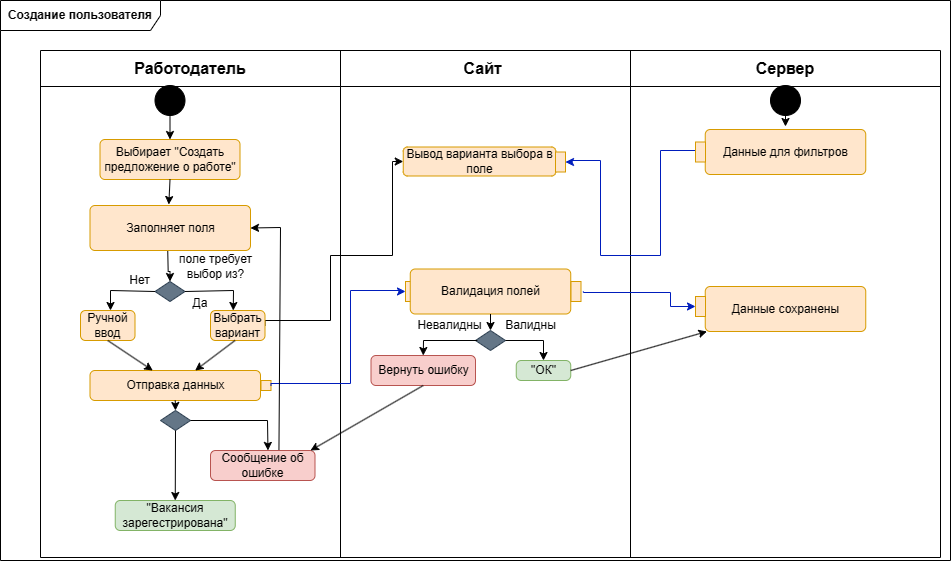

The diagram above was exported from draw.io. Its source (the exported page's mxGraphModel, read from the mxfile embedded in the PNG):
<mxGraphModel dx="1155" dy="661" grid="1" gridSize="10" guides="1" tooltips="1" connect="1" arrows="0" fold="1" page="1" pageScale="1" pageWidth="1169" pageHeight="827" math="0" shadow="0">
  <root>
    <mxCell id="0" />
    <mxCell id="1" parent="0" />
    <mxCell id="d_0-ybomqegLIX4zGUmX-1" value="&lt;b&gt;Создание пользователя&lt;br&gt;&lt;/b&gt;" style="shape=umlFrame;whiteSpace=wrap;html=1;pointerEvents=0;recursiveResize=0;container=1;collapsible=0;width=160;movable=1;resizable=1;rotatable=1;deletable=1;editable=1;locked=0;connectable=1;" parent="1" vertex="1">
      <mxGeometry x="80" y="210" width="950" height="560" as="geometry" />
    </mxCell>
    <mxCell id="d_0-ybomqegLIX4zGUmX-2" value="" style="shape=table;startSize=0;container=1;collapsible=0;childLayout=tableLayout;fontSize=16;" parent="d_0-ybomqegLIX4zGUmX-1" vertex="1">
      <mxGeometry x="40" y="50" width="900" height="507" as="geometry" />
    </mxCell>
    <mxCell id="d_0-ybomqegLIX4zGUmX-3" value="" style="shape=tableRow;horizontal=0;startSize=0;swimlaneHead=0;swimlaneBody=0;strokeColor=inherit;top=0;left=0;bottom=0;right=0;collapsible=0;dropTarget=0;fillColor=none;points=[[0,0.5],[1,0.5]];portConstraint=eastwest;fontSize=16;" parent="d_0-ybomqegLIX4zGUmX-2" vertex="1">
      <mxGeometry width="900" height="36" as="geometry" />
    </mxCell>
    <mxCell id="d_0-ybomqegLIX4zGUmX-4" value="&lt;b&gt;Работодатель&lt;/b&gt;" style="shape=partialRectangle;html=1;whiteSpace=wrap;connectable=0;strokeColor=inherit;overflow=hidden;fillColor=none;top=0;left=0;bottom=0;right=0;pointerEvents=1;fontSize=16;" parent="d_0-ybomqegLIX4zGUmX-3" vertex="1">
      <mxGeometry width="300" height="36" as="geometry">
        <mxRectangle width="300" height="36" as="alternateBounds" />
      </mxGeometry>
    </mxCell>
    <mxCell id="d_0-ybomqegLIX4zGUmX-5" value="&lt;b&gt;Сайт&amp;nbsp;&lt;/b&gt;" style="shape=partialRectangle;html=1;whiteSpace=wrap;connectable=0;strokeColor=inherit;overflow=hidden;fillColor=none;top=0;left=0;bottom=0;right=0;pointerEvents=1;fontSize=16;" parent="d_0-ybomqegLIX4zGUmX-3" vertex="1">
      <mxGeometry x="300" width="290" height="36" as="geometry">
        <mxRectangle width="290" height="36" as="alternateBounds" />
      </mxGeometry>
    </mxCell>
    <mxCell id="d_0-ybomqegLIX4zGUmX-6" value="&lt;b&gt;Сервер&lt;br&gt;&lt;/b&gt;" style="shape=partialRectangle;html=1;whiteSpace=wrap;connectable=0;strokeColor=inherit;overflow=hidden;fillColor=none;top=0;left=0;bottom=0;right=0;pointerEvents=1;fontSize=16;" parent="d_0-ybomqegLIX4zGUmX-3" vertex="1">
      <mxGeometry x="590" width="310" height="36" as="geometry">
        <mxRectangle width="310" height="36" as="alternateBounds" />
      </mxGeometry>
    </mxCell>
    <mxCell id="d_0-ybomqegLIX4zGUmX-7" value="" style="shape=tableRow;horizontal=0;startSize=0;swimlaneHead=0;swimlaneBody=0;strokeColor=inherit;top=0;left=0;bottom=0;right=0;collapsible=0;dropTarget=0;fillColor=none;points=[[0,0.5],[1,0.5]];portConstraint=eastwest;fontSize=16;" parent="d_0-ybomqegLIX4zGUmX-2" vertex="1">
      <mxGeometry y="36" width="900" height="471" as="geometry" />
    </mxCell>
    <mxCell id="d_0-ybomqegLIX4zGUmX-8" value="" style="shape=partialRectangle;html=1;whiteSpace=wrap;connectable=0;strokeColor=inherit;overflow=hidden;fillColor=none;top=0;left=0;bottom=0;right=0;pointerEvents=1;fontSize=16;" parent="d_0-ybomqegLIX4zGUmX-7" vertex="1">
      <mxGeometry width="300" height="471" as="geometry">
        <mxRectangle width="300" height="471" as="alternateBounds" />
      </mxGeometry>
    </mxCell>
    <mxCell id="d_0-ybomqegLIX4zGUmX-9" value="" style="shape=partialRectangle;html=1;whiteSpace=wrap;connectable=0;strokeColor=inherit;overflow=hidden;fillColor=none;top=0;left=0;bottom=0;right=0;pointerEvents=1;fontSize=16;" parent="d_0-ybomqegLIX4zGUmX-7" vertex="1">
      <mxGeometry x="300" width="290" height="471" as="geometry">
        <mxRectangle width="290" height="471" as="alternateBounds" />
      </mxGeometry>
    </mxCell>
    <mxCell id="d_0-ybomqegLIX4zGUmX-10" value="" style="shape=partialRectangle;html=1;whiteSpace=wrap;connectable=0;strokeColor=inherit;overflow=hidden;fillColor=none;top=0;left=0;bottom=0;right=0;pointerEvents=1;fontSize=16;" parent="d_0-ybomqegLIX4zGUmX-7" vertex="1">
      <mxGeometry x="590" width="310" height="471" as="geometry">
        <mxRectangle width="310" height="471" as="alternateBounds" />
      </mxGeometry>
    </mxCell>
    <mxCell id="d_0-ybomqegLIX4zGUmX-12" value="" style="ellipse;fillColor=strokeColor;html=1;" parent="d_0-ybomqegLIX4zGUmX-1" vertex="1">
      <mxGeometry x="154.5" y="85" width="30" height="30" as="geometry" />
    </mxCell>
    <mxCell id="d_0-ybomqegLIX4zGUmX-18" value="Вывод варианта выбора в поле" style="rounded=1;whiteSpace=wrap;html=1;fillColor=#ffe6cc;strokeColor=#d79b00;" parent="d_0-ybomqegLIX4zGUmX-1" vertex="1">
      <mxGeometry x="402.75" y="146.5" width="152.5" height="29" as="geometry" />
    </mxCell>
    <mxCell id="5_E8nyB5CHULtm5SXHMz-15" style="edgeStyle=orthogonalEdgeStyle;rounded=0;orthogonalLoop=1;jettySize=auto;html=1;fillColor=#0050ef;strokeColor=#001DBC;exitX=0.25;exitY=0;exitDx=0;exitDy=0;entryX=0.5;entryY=1;entryDx=0;entryDy=0;" parent="d_0-ybomqegLIX4zGUmX-1" source="_UEhfjDRlu_lLRccaWcO-8" target="d_0-ybomqegLIX4zGUmX-66" edge="1">
      <mxGeometry relative="1" as="geometry">
        <Array as="points">
          <mxPoint x="695" y="150" />
          <mxPoint x="660" y="150" />
          <mxPoint x="660" y="255" />
          <mxPoint x="600" y="255" />
          <mxPoint x="600" y="160" />
          <mxPoint x="570" y="160" />
          <mxPoint x="570" y="161" />
        </Array>
        <mxPoint x="570" y="170" as="targetPoint" />
      </mxGeometry>
    </mxCell>
    <mxCell id="d_0-ybomqegLIX4zGUmX-66" value="" style="rounded=0;whiteSpace=wrap;html=1;fillColor=#ffe6cc;strokeColor=#d79b00;rotation=-90;" parent="d_0-ybomqegLIX4zGUmX-1" vertex="1">
      <mxGeometry x="550" y="156.5" width="20" height="10" as="geometry" />
    </mxCell>
    <mxCell id="d_0-ybomqegLIX4zGUmX-70" value="Выбирает &quot;Создать предложение о работе&quot;" style="html=1;align=center;verticalAlign=middle;rounded=1;absoluteArcSize=1;arcSize=10;dashed=0;whiteSpace=wrap;fillColor=#ffe6cc;strokeColor=#d79b00;" parent="d_0-ybomqegLIX4zGUmX-1" vertex="1">
      <mxGeometry x="99.5" y="139" width="140" height="40" as="geometry" />
    </mxCell>
    <mxCell id="ib98aIDuYdYDlpaKpi3l-11" value="" style="endArrow=classic;html=1;rounded=0;exitX=0.5;exitY=1;exitDx=0;exitDy=0;" parent="d_0-ybomqegLIX4zGUmX-1" source="d_0-ybomqegLIX4zGUmX-70" edge="1">
      <mxGeometry width="50" height="50" relative="1" as="geometry">
        <mxPoint x="130" y="310" as="sourcePoint" />
        <mxPoint x="168.328125" y="204.0000000000001" as="targetPoint" />
      </mxGeometry>
    </mxCell>
    <mxCell id="ib98aIDuYdYDlpaKpi3l-12" value="" style="endArrow=classic;html=1;rounded=0;exitX=0.5;exitY=1;exitDx=0;exitDy=0;entryX=0.5;entryY=0;entryDx=0;entryDy=0;" parent="d_0-ybomqegLIX4zGUmX-1" source="d_0-ybomqegLIX4zGUmX-12" target="d_0-ybomqegLIX4zGUmX-70" edge="1">
      <mxGeometry width="50" height="50" relative="1" as="geometry">
        <mxPoint x="130" y="310" as="sourcePoint" />
        <mxPoint x="180" y="260" as="targetPoint" />
      </mxGeometry>
    </mxCell>
    <mxCell id="ib98aIDuYdYDlpaKpi3l-24" value="" style="ellipse;fillColor=strokeColor;html=1;" parent="d_0-ybomqegLIX4zGUmX-1" vertex="1">
      <mxGeometry x="770" y="85" width="30" height="30" as="geometry" />
    </mxCell>
    <mxCell id="ib98aIDuYdYDlpaKpi3l-31" value="" style="endArrow=classic;html=1;rounded=0;exitX=0.5;exitY=1;exitDx=0;exitDy=0;entryX=0;entryY=0;entryDx=80;entryDy=0;entryPerimeter=0;" parent="d_0-ybomqegLIX4zGUmX-1" source="ib98aIDuYdYDlpaKpi3l-24" edge="1">
      <mxGeometry width="50" height="50" relative="1" as="geometry">
        <mxPoint x="700" y="210" as="sourcePoint" />
        <mxPoint x="785" y="125.99999999999989" as="targetPoint" />
      </mxGeometry>
    </mxCell>
    <mxCell id="5_E8nyB5CHULtm5SXHMz-7" style="edgeStyle=orthogonalEdgeStyle;rounded=0;orthogonalLoop=1;jettySize=auto;html=1;entryX=0;entryY=0.5;entryDx=0;entryDy=0;exitX=1;exitY=0.5;exitDx=0;exitDy=0;" parent="d_0-ybomqegLIX4zGUmX-1" source="_UEhfjDRlu_lLRccaWcO-4" target="d_0-ybomqegLIX4zGUmX-18" edge="1">
      <mxGeometry relative="1" as="geometry">
        <Array as="points">
          <mxPoint x="330" y="320" />
          <mxPoint x="330" y="255" />
          <mxPoint x="392" y="255" />
        </Array>
      </mxGeometry>
    </mxCell>
    <mxCell id="gspGhma37PdH6pmn_ich-29" value="" style="edgeStyle=orthogonalEdgeStyle;rounded=0;orthogonalLoop=1;jettySize=auto;html=1;" parent="d_0-ybomqegLIX4zGUmX-1" target="d_0-ybomqegLIX4zGUmX-38" edge="1">
      <mxGeometry relative="1" as="geometry">
        <mxPoint x="167.24137931034488" y="250.0000000000001" as="sourcePoint" />
        <mxPoint x="249.4" y="520.0033333333333" as="targetPoint" />
        <Array as="points" />
      </mxGeometry>
    </mxCell>
    <mxCell id="d_0-ybomqegLIX4zGUmX-38" value="" style="rhombus;whiteSpace=wrap;html=1;fillColor=#647687;fontColor=#ffffff;strokeColor=#314354;" parent="d_0-ybomqegLIX4zGUmX-1" vertex="1">
      <mxGeometry x="154.5" y="281" width="30" height="20" as="geometry" />
    </mxCell>
    <mxCell id="gspGhma37PdH6pmn_ich-37" value="" style="endArrow=classic;html=1;rounded=0;exitX=1;exitY=0.5;exitDx=0;exitDy=0;entryX=0.5;entryY=0;entryDx=0;entryDy=0;" parent="d_0-ybomqegLIX4zGUmX-1" source="d_0-ybomqegLIX4zGUmX-38" edge="1">
      <mxGeometry width="50" height="50" relative="1" as="geometry">
        <mxPoint x="420" y="350" as="sourcePoint" />
        <mxPoint x="232.75" y="310" as="targetPoint" />
        <Array as="points">
          <mxPoint x="233" y="290" />
        </Array>
      </mxGeometry>
    </mxCell>
    <mxCell id="_UEhfjDRlu_lLRccaWcO-2" value="поле требует выбор из?" style="text;html=1;strokeColor=none;fillColor=none;align=center;verticalAlign=middle;whiteSpace=wrap;rounded=0;" vertex="1" parent="d_0-ybomqegLIX4zGUmX-1">
      <mxGeometry x="160" y="251" width="110.5" height="30" as="geometry" />
    </mxCell>
    <mxCell id="_UEhfjDRlu_lLRccaWcO-4" value="Выбрать вариант" style="html=1;align=center;verticalAlign=middle;rounded=1;absoluteArcSize=1;arcSize=10;dashed=0;whiteSpace=wrap;fillColor=#ffe6cc;strokeColor=#d79b00;" vertex="1" parent="d_0-ybomqegLIX4zGUmX-1">
      <mxGeometry x="210" y="310" width="54.5" height="30" as="geometry" />
    </mxCell>
    <mxCell id="_UEhfjDRlu_lLRccaWcO-5" value="Заполняет поля" style="html=1;align=center;verticalAlign=middle;rounded=1;absoluteArcSize=1;arcSize=10;dashed=0;whiteSpace=wrap;fillColor=#ffe6cc;strokeColor=#d79b00;" vertex="1" parent="d_0-ybomqegLIX4zGUmX-1">
      <mxGeometry x="89.5" y="205" width="160.5" height="45" as="geometry" />
    </mxCell>
    <mxCell id="_UEhfjDRlu_lLRccaWcO-7" value="Данные для фильтров" style="html=1;align=center;verticalAlign=middle;rounded=1;absoluteArcSize=1;arcSize=10;dashed=0;whiteSpace=wrap;fillColor=#ffe6cc;strokeColor=#d79b00;" vertex="1" parent="d_0-ybomqegLIX4zGUmX-1">
      <mxGeometry x="704.75" y="129" width="160.5" height="45" as="geometry" />
    </mxCell>
    <mxCell id="_UEhfjDRlu_lLRccaWcO-8" value="" style="rounded=0;whiteSpace=wrap;html=1;fillColor=#ffe6cc;strokeColor=#d79b00;rotation=-90;" vertex="1" parent="d_0-ybomqegLIX4zGUmX-1">
      <mxGeometry x="690" y="146.5" width="20" height="10" as="geometry" />
    </mxCell>
    <mxCell id="_UEhfjDRlu_lLRccaWcO-12" value="Да" style="text;html=1;strokeColor=none;fillColor=none;align=center;verticalAlign=middle;whiteSpace=wrap;rounded=0;" vertex="1" parent="d_0-ybomqegLIX4zGUmX-1">
      <mxGeometry x="190" y="296" width="20" height="14" as="geometry" />
    </mxCell>
    <mxCell id="_UEhfjDRlu_lLRccaWcO-13" value="Ручной ввод" style="html=1;align=center;verticalAlign=middle;rounded=1;absoluteArcSize=1;arcSize=10;dashed=0;whiteSpace=wrap;fillColor=#ffe6cc;strokeColor=#d79b00;" vertex="1" parent="d_0-ybomqegLIX4zGUmX-1">
      <mxGeometry x="80" y="310" width="54.5" height="30" as="geometry" />
    </mxCell>
    <mxCell id="_UEhfjDRlu_lLRccaWcO-14" value="" style="endArrow=classic;html=1;rounded=0;exitX=0;exitY=0.5;exitDx=0;exitDy=0;" edge="1" parent="d_0-ybomqegLIX4zGUmX-1" source="d_0-ybomqegLIX4zGUmX-38">
      <mxGeometry width="50" height="50" relative="1" as="geometry">
        <mxPoint x="76.5" y="291" as="sourcePoint" />
        <mxPoint x="110" y="310" as="targetPoint" />
        <Array as="points">
          <mxPoint x="110" y="290" />
        </Array>
      </mxGeometry>
    </mxCell>
    <mxCell id="_UEhfjDRlu_lLRccaWcO-16" value="Нет" style="text;html=1;strokeColor=none;fillColor=none;align=center;verticalAlign=middle;whiteSpace=wrap;rounded=0;" vertex="1" parent="d_0-ybomqegLIX4zGUmX-1">
      <mxGeometry x="124" y="275" width="30.5" height="10" as="geometry" />
    </mxCell>
    <mxCell id="_UEhfjDRlu_lLRccaWcO-17" value="Отправка данных" style="html=1;align=center;verticalAlign=middle;rounded=1;absoluteArcSize=1;arcSize=10;dashed=0;whiteSpace=wrap;fillColor=#ffe6cc;strokeColor=#d79b00;" vertex="1" parent="d_0-ybomqegLIX4zGUmX-1">
      <mxGeometry x="89.5" y="370" width="170.5" height="30" as="geometry" />
    </mxCell>
    <mxCell id="_UEhfjDRlu_lLRccaWcO-18" value="" style="endArrow=classic;html=1;rounded=0;exitX=0.5;exitY=1;exitDx=0;exitDy=0;" edge="1" parent="d_0-ybomqegLIX4zGUmX-1" source="_UEhfjDRlu_lLRccaWcO-13" target="_UEhfjDRlu_lLRccaWcO-17">
      <mxGeometry width="50" height="50" relative="1" as="geometry">
        <mxPoint x="165" y="301" as="sourcePoint" />
        <mxPoint x="120" y="320" as="targetPoint" />
        <Array as="points" />
      </mxGeometry>
    </mxCell>
    <mxCell id="_UEhfjDRlu_lLRccaWcO-19" value="" style="endArrow=classic;html=1;rounded=0;exitX=0.5;exitY=1;exitDx=0;exitDy=0;" edge="1" parent="d_0-ybomqegLIX4zGUmX-1" target="_UEhfjDRlu_lLRccaWcO-17">
      <mxGeometry width="50" height="50" relative="1" as="geometry">
        <mxPoint x="234.5" y="340" as="sourcePoint" />
        <mxPoint x="270.5" y="370" as="targetPoint" />
        <Array as="points" />
      </mxGeometry>
    </mxCell>
    <mxCell id="_UEhfjDRlu_lLRccaWcO-20" value="" style="rounded=0;whiteSpace=wrap;html=1;fillColor=#ffe6cc;strokeColor=#d79b00;rotation=90;" vertex="1" parent="d_0-ybomqegLIX4zGUmX-1">
      <mxGeometry x="260.5" y="380" width="10" height="10" as="geometry" />
    </mxCell>
    <mxCell id="_UEhfjDRlu_lLRccaWcO-21" style="edgeStyle=orthogonalEdgeStyle;rounded=0;orthogonalLoop=1;jettySize=auto;html=1;fillColor=#0050ef;strokeColor=#001DBC;exitX=0.5;exitY=0;exitDx=0;exitDy=0;entryX=0.5;entryY=0;entryDx=0;entryDy=0;" edge="1" parent="d_0-ybomqegLIX4zGUmX-1" source="_UEhfjDRlu_lLRccaWcO-20" target="_UEhfjDRlu_lLRccaWcO-23">
      <mxGeometry relative="1" as="geometry">
        <Array as="points">
          <mxPoint x="270" y="383" />
          <mxPoint x="350" y="383" />
          <mxPoint x="350" y="290" />
          <mxPoint x="400" y="290" />
          <mxPoint x="400" y="291" />
        </Array>
        <mxPoint x="310" y="390" as="targetPoint" />
        <mxPoint x="450" y="292.03" as="sourcePoint" />
      </mxGeometry>
    </mxCell>
    <mxCell id="_UEhfjDRlu_lLRccaWcO-23" value="" style="rounded=0;whiteSpace=wrap;html=1;fillColor=#ffe6cc;strokeColor=#d79b00;rotation=-90;" vertex="1" parent="d_0-ybomqegLIX4zGUmX-1">
      <mxGeometry x="400" y="286" width="20" height="10" as="geometry" />
    </mxCell>
    <mxCell id="_UEhfjDRlu_lLRccaWcO-26" value="Валидация полей" style="html=1;align=center;verticalAlign=middle;rounded=1;absoluteArcSize=1;arcSize=10;dashed=0;whiteSpace=wrap;fillColor=#ffe6cc;strokeColor=#d79b00;" vertex="1" parent="d_0-ybomqegLIX4zGUmX-1">
      <mxGeometry x="409.75" y="268.5" width="160.5" height="45" as="geometry" />
    </mxCell>
    <mxCell id="_UEhfjDRlu_lLRccaWcO-30" value="" style="rhombus;whiteSpace=wrap;html=1;fillColor=#647687;fontColor=#ffffff;strokeColor=#314354;" vertex="1" parent="d_0-ybomqegLIX4zGUmX-1">
      <mxGeometry x="160" y="410" width="30" height="20" as="geometry" />
    </mxCell>
    <mxCell id="_UEhfjDRlu_lLRccaWcO-35" value="" style="endArrow=classic;html=1;rounded=0;exitX=0.5;exitY=1;exitDx=0;exitDy=0;entryX=0.5;entryY=0;entryDx=0;entryDy=0;" edge="1" parent="d_0-ybomqegLIX4zGUmX-1" source="_UEhfjDRlu_lLRccaWcO-17" target="_UEhfjDRlu_lLRccaWcO-30">
      <mxGeometry width="50" height="50" relative="1" as="geometry">
        <mxPoint x="330" y="400" as="sourcePoint" />
        <mxPoint x="380" y="350" as="targetPoint" />
      </mxGeometry>
    </mxCell>
    <mxCell id="_UEhfjDRlu_lLRccaWcO-38" value="Сообщение об ошибке" style="html=1;align=center;verticalAlign=middle;rounded=1;absoluteArcSize=1;arcSize=10;dashed=0;whiteSpace=wrap;fillColor=#f8cecc;strokeColor=#b85450;" vertex="1" parent="d_0-ybomqegLIX4zGUmX-1">
      <mxGeometry x="210" y="450" width="104.5" height="30" as="geometry" />
    </mxCell>
    <mxCell id="_UEhfjDRlu_lLRccaWcO-39" value="" style="endArrow=classic;html=1;rounded=0;exitX=1;exitY=0.5;exitDx=0;exitDy=0;entryX=0.55;entryY=-0.003;entryDx=0;entryDy=0;entryPerimeter=0;" edge="1" parent="d_0-ybomqegLIX4zGUmX-1" source="_UEhfjDRlu_lLRccaWcO-30" target="_UEhfjDRlu_lLRccaWcO-38">
      <mxGeometry width="50" height="50" relative="1" as="geometry">
        <mxPoint x="244.5" y="350" as="sourcePoint" />
        <mxPoint x="205" y="380" as="targetPoint" />
        <Array as="points">
          <mxPoint x="267" y="420" />
        </Array>
      </mxGeometry>
    </mxCell>
    <mxCell id="_UEhfjDRlu_lLRccaWcO-40" value="" style="rhombus;whiteSpace=wrap;html=1;fillColor=#647687;fontColor=#ffffff;strokeColor=#314354;" vertex="1" parent="d_0-ybomqegLIX4zGUmX-1">
      <mxGeometry x="475" y="330" width="30" height="20" as="geometry" />
    </mxCell>
    <mxCell id="_UEhfjDRlu_lLRccaWcO-41" value="" style="endArrow=classic;html=1;rounded=0;exitX=0.5;exitY=1;exitDx=0;exitDy=0;" edge="1" parent="d_0-ybomqegLIX4zGUmX-1" source="_UEhfjDRlu_lLRccaWcO-26" target="_UEhfjDRlu_lLRccaWcO-40">
      <mxGeometry width="50" height="50" relative="1" as="geometry">
        <mxPoint x="490" y="320" as="sourcePoint" />
        <mxPoint x="472.3641040462427" y="381.1560693641618" as="targetPoint" />
        <Array as="points" />
      </mxGeometry>
    </mxCell>
    <mxCell id="_UEhfjDRlu_lLRccaWcO-48" value="" style="endArrow=classic;html=1;rounded=0;exitX=1;exitY=0.5;exitDx=0;exitDy=0;entryX=0.5;entryY=0;entryDx=0;entryDy=0;" edge="1" parent="d_0-ybomqegLIX4zGUmX-1" source="_UEhfjDRlu_lLRccaWcO-40" target="_UEhfjDRlu_lLRccaWcO-52">
      <mxGeometry width="50" height="50" relative="1" as="geometry">
        <mxPoint x="530" y="341" as="sourcePoint" />
        <mxPoint x="577.75" y="360" as="targetPoint" />
        <Array as="points">
          <mxPoint x="543" y="340" />
        </Array>
      </mxGeometry>
    </mxCell>
    <mxCell id="_UEhfjDRlu_lLRccaWcO-50" value="Валидны" style="text;html=1;strokeColor=none;fillColor=none;align=center;verticalAlign=middle;whiteSpace=wrap;rounded=0;" vertex="1" parent="d_0-ybomqegLIX4zGUmX-1">
      <mxGeometry x="475" y="310" width="110.5" height="30" as="geometry" />
    </mxCell>
    <mxCell id="_UEhfjDRlu_lLRccaWcO-51" value="Невалидны" style="text;html=1;strokeColor=none;fillColor=none;align=center;verticalAlign=middle;whiteSpace=wrap;rounded=0;" vertex="1" parent="d_0-ybomqegLIX4zGUmX-1">
      <mxGeometry x="394" y="310" width="110.5" height="30" as="geometry" />
    </mxCell>
    <mxCell id="_UEhfjDRlu_lLRccaWcO-52" value="&quot;ОК&quot;" style="html=1;align=center;verticalAlign=middle;rounded=1;absoluteArcSize=1;arcSize=10;dashed=0;whiteSpace=wrap;fillColor=#d5e8d4;strokeColor=#82b366;" vertex="1" parent="d_0-ybomqegLIX4zGUmX-1">
      <mxGeometry x="515.75" y="360" width="54.5" height="20" as="geometry" />
    </mxCell>
    <mxCell id="_UEhfjDRlu_lLRccaWcO-53" value="Вернуть ошибку" style="html=1;align=center;verticalAlign=middle;rounded=1;absoluteArcSize=1;arcSize=10;dashed=0;whiteSpace=wrap;fillColor=#f8cecc;strokeColor=#b85450;" vertex="1" parent="d_0-ybomqegLIX4zGUmX-1">
      <mxGeometry x="370.5" y="355" width="104.5" height="30" as="geometry" />
    </mxCell>
    <mxCell id="_UEhfjDRlu_lLRccaWcO-54" value="" style="endArrow=classic;html=1;rounded=0;exitX=0.75;exitY=1;exitDx=0;exitDy=0;entryX=0.5;entryY=0;entryDx=0;entryDy=0;" edge="1" parent="d_0-ybomqegLIX4zGUmX-1" source="_UEhfjDRlu_lLRccaWcO-51" target="_UEhfjDRlu_lLRccaWcO-53">
      <mxGeometry width="50" height="50" relative="1" as="geometry">
        <mxPoint x="165" y="301" as="sourcePoint" />
        <mxPoint x="120" y="320" as="targetPoint" />
        <Array as="points">
          <mxPoint x="423" y="340" />
        </Array>
      </mxGeometry>
    </mxCell>
    <mxCell id="_UEhfjDRlu_lLRccaWcO-55" value="" style="endArrow=classic;html=1;rounded=0;exitX=0.5;exitY=1;exitDx=0;exitDy=0;" edge="1" parent="d_0-ybomqegLIX4zGUmX-1" source="_UEhfjDRlu_lLRccaWcO-53">
      <mxGeometry width="50" height="50" relative="1" as="geometry">
        <mxPoint x="349.5" y="420" as="sourcePoint" />
        <mxPoint x="310" y="450" as="targetPoint" />
        <Array as="points" />
      </mxGeometry>
    </mxCell>
    <mxCell id="_UEhfjDRlu_lLRccaWcO-56" value="" style="rounded=0;whiteSpace=wrap;html=1;fillColor=#ffe6cc;strokeColor=#d79b00;rotation=-90;" vertex="1" parent="d_0-ybomqegLIX4zGUmX-1">
      <mxGeometry x="565.5" y="286" width="20" height="10" as="geometry" />
    </mxCell>
    <mxCell id="_UEhfjDRlu_lLRccaWcO-57" style="edgeStyle=orthogonalEdgeStyle;rounded=0;orthogonalLoop=1;jettySize=auto;html=1;fillColor=#0050ef;strokeColor=#001DBC;exitX=0.504;exitY=1.235;exitDx=0;exitDy=0;entryX=0.5;entryY=0;entryDx=0;entryDy=0;exitPerimeter=0;" edge="1" parent="d_0-ybomqegLIX4zGUmX-1" source="_UEhfjDRlu_lLRccaWcO-56" target="_UEhfjDRlu_lLRccaWcO-60">
      <mxGeometry relative="1" as="geometry">
        <Array as="points">
          <mxPoint x="583" y="292" />
          <mxPoint x="670" y="292" />
          <mxPoint x="670" y="306" />
        </Array>
        <mxPoint x="690" y="301" as="targetPoint" />
        <mxPoint x="570.4999999999998" y="292" as="sourcePoint" />
      </mxGeometry>
    </mxCell>
    <mxCell id="_UEhfjDRlu_lLRccaWcO-59" value="Данные сохранены" style="html=1;align=center;verticalAlign=middle;rounded=1;absoluteArcSize=1;arcSize=10;dashed=0;whiteSpace=wrap;fillColor=#ffe6cc;strokeColor=#d79b00;" vertex="1" parent="d_0-ybomqegLIX4zGUmX-1">
      <mxGeometry x="704.75" y="286" width="160.5" height="45" as="geometry" />
    </mxCell>
    <mxCell id="_UEhfjDRlu_lLRccaWcO-60" value="" style="rounded=0;whiteSpace=wrap;html=1;fillColor=#ffe6cc;strokeColor=#d79b00;rotation=-90;" vertex="1" parent="d_0-ybomqegLIX4zGUmX-1">
      <mxGeometry x="690" y="301" width="20" height="10" as="geometry" />
    </mxCell>
    <mxCell id="_UEhfjDRlu_lLRccaWcO-61" value="" style="endArrow=classic;html=1;rounded=0;exitX=1;exitY=0.5;exitDx=0;exitDy=0;" edge="1" parent="d_0-ybomqegLIX4zGUmX-1" source="_UEhfjDRlu_lLRccaWcO-52" target="_UEhfjDRlu_lLRccaWcO-59">
      <mxGeometry width="50" height="50" relative="1" as="geometry">
        <mxPoint x="632" y="400" as="sourcePoint" />
        <mxPoint x="519" y="465" as="targetPoint" />
        <Array as="points" />
      </mxGeometry>
    </mxCell>
    <mxCell id="_UEhfjDRlu_lLRccaWcO-62" value="" style="endArrow=classic;html=1;rounded=0;exitX=0.655;exitY=-0.026;exitDx=0;exitDy=0;exitPerimeter=0;entryX=1;entryY=0.5;entryDx=0;entryDy=0;" edge="1" parent="d_0-ybomqegLIX4zGUmX-1" source="_UEhfjDRlu_lLRccaWcO-38" target="_UEhfjDRlu_lLRccaWcO-5">
      <mxGeometry width="50" height="50" relative="1" as="geometry">
        <mxPoint x="333" y="460" as="sourcePoint" />
        <mxPoint x="220" y="525" as="targetPoint" />
        <Array as="points">
          <mxPoint x="280" y="227" />
        </Array>
      </mxGeometry>
    </mxCell>
    <mxCell id="_UEhfjDRlu_lLRccaWcO-63" value="&quot;Вакансия зарегестрирована&quot;" style="html=1;align=center;verticalAlign=middle;rounded=1;absoluteArcSize=1;arcSize=10;dashed=0;whiteSpace=wrap;fillColor=#d5e8d4;strokeColor=#82b366;" vertex="1" parent="d_0-ybomqegLIX4zGUmX-1">
      <mxGeometry x="114.75" y="500" width="120" height="30" as="geometry" />
    </mxCell>
    <mxCell id="_UEhfjDRlu_lLRccaWcO-64" value="" style="endArrow=classic;html=1;rounded=0;exitX=0.5;exitY=1;exitDx=0;exitDy=0;entryX=0.5;entryY=0;entryDx=0;entryDy=0;" edge="1" parent="d_0-ybomqegLIX4zGUmX-1" source="_UEhfjDRlu_lLRccaWcO-30" target="_UEhfjDRlu_lLRccaWcO-63">
      <mxGeometry width="50" height="50" relative="1" as="geometry">
        <mxPoint x="117" y="350" as="sourcePoint" />
        <mxPoint x="162" y="380" as="targetPoint" />
        <Array as="points" />
      </mxGeometry>
    </mxCell>
  </root>
</mxGraphModel>